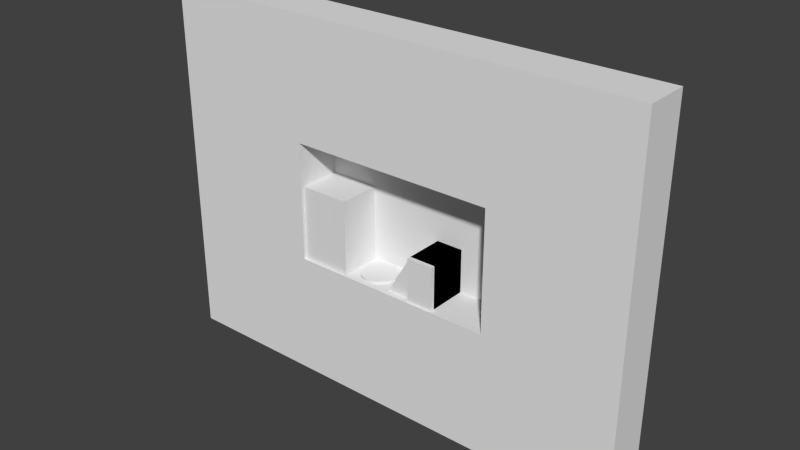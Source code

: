 # Source: 021.blend  (saved by Blender 2.59.0; exported with 4.5.12 LTS)
import bpy
from mathutils import Matrix  # noqa: F401  (used for matrix-valued properties, if any)

bpy.ops.wm.read_factory_settings(use_empty=True)
scene = bpy.context.scene
scene.name = 'Scene'

# ---- collections
col_collection_1 = bpy.data.collections.new('Collection 1'); scene.collection.children.link(col_collection_1)

# ---- materials (node trees are filled in below, after node groups)
mat_purplewalls = bpy.data.materials.new('PurpleWalls')
mat_purplewalls.alpha_threshold = 0.0
mat_purplewalls.use_transparent_shadow = False
mat_purplewalls.roughness = 0.5
mat_purplewalls.line_color = (0.0, 0.0, 0.0, 1.0)
mat_backwall = bpy.data.materials.new('BackWall')
mat_backwall.alpha_threshold = 0.0
mat_backwall.use_transparent_shadow = False
mat_backwall.roughness = 0.5
mat_backwall.line_color = (0.0, 0.0, 0.0, 1.0)

# ---- material node trees

# ---- world
world_world = bpy.data.worlds.new('World'); scene.world = world_world
world_world.color = (0.05088, 0.05088, 0.05088)
world_world.use_sun_shadow = False
world_world.sun_shadow_jitter_overblur = 0.0
world_world.cycles.sampling_method = 'MANUAL'
world_world.cycles.sample_map_resolution = 256

# ---- meshes
me_cube_004 = bpy.data.meshes.new('Cube.004')
me_cube_004.from_pydata([(1.782, 1.5, -2.906), (1.782, -1.772, -2.906), (-1.192e-07, -1.772, -2.906), (5.96e-07, 1.5, -2.906), (1.782, 1.5, 0.0), (1.782, -1.772, 0.0), (-3.576e-07, -1.772, 0.0), (3.576e-07, 1.5, 0.0)], [], [(0, 1, 2, 3), (4, 7, 6, 5), (0, 4, 5, 1), (1, 5, 6, 2), (2, 6, 7, 3), (4, 0, 3, 7)])
_uv = me_cube_004.uv_layers.new(name='UVTex')
_uv.uv.foreach_set('vector', [0.13, 0.2299, 0.13, -0.5348, -0.8857, -0.5348, -0.8857, 0.2299, 0.13, 0.2299, -0.8857, 0.2299, -0.8857, -0.5348, 0.13, -0.5348, 0.3545, 0.2493, 0.3545, 0.5147, -0.4102, 0.5147, -0.4102, 0.2493, 0.13, 0.2493, 0.13, 0.5147, -0.8857, 0.5147, -0.8857, 0.2493, 0.6094, 0.2493, 0.6094, 0.5147, 1.374, 0.5147, 1.374, 0.2493, 0.13, 0.004936, 0.13, -0.2606, -0.8857, -0.2606, -0.8857, 0.004936])
me_cube_004.materials.append(mat_purplewalls)
me_cube_004.use_remesh_preserve_volume = False
me_cube_004.use_remesh_preserve_attributes = False
me_cube_004.use_mirror_vertex_groups = False
me_cube_004.update()
me_plane_004 = bpy.data.meshes.new('Plane.004')
me_plane_004.from_pydata([(1.735, 8.284e-07, -3.585), (0.0, 6.719e-08, -3.585), (0.0, 1.549e-11, 0.0), (1.735, 7.612e-07, 0.0)], [], [(0, 3, 2, 1)])
me_plane_004.use_remesh_preserve_volume = False
me_plane_004.use_remesh_preserve_attributes = False
me_plane_004.use_mirror_vertex_groups = False
me_plane_004.update()
me_cube_003 = bpy.data.meshes.new('Cube.003')
me_cube_003.from_pydata([(1.782, 1.5, -3.867), (1.782, -1.5, -3.867), (-1.192e-07, -1.5, -3.867), (5.96e-07, 1.5, -3.867), (1.782, 1.5, 0.0), (1.782, -1.5, 0.0), (-3.576e-07, -1.5, 0.0), (3.576e-07, 1.5, 0.0)], [], [(0, 1, 2, 3), (4, 7, 6, 5), (0, 4, 5, 1), (1, 5, 6, 2), (2, 6, 7, 3), (4, 0, 3, 7)])
_uv = me_cube_003.uv_layers.new(name='UVTex')
_uv.uv.foreach_set('vector', [0.13, 0.2299, 0.13, -0.5348, -0.8857, -0.5348, -0.8857, 0.2299, 0.13, 0.2299, -0.8857, 0.2299, -0.8857, -0.5348, 0.13, -0.5348, 0.3545, 0.2493, 0.3545, 0.5147, -0.4102, 0.5147, -0.4102, 0.2493, 0.13, 0.2493, 0.13, 0.5147, -0.8857, 0.5147, -0.8857, 0.2493, 0.6094, 0.2493, 0.6094, 0.5147, 1.374, 0.5147, 1.374, 0.2493, 0.13, 0.004936, 0.13, -0.2606, -0.8857, -0.2606, -0.8857, 0.004936])
me_cube_003.materials.append(mat_purplewalls)
me_cube_003.use_remesh_preserve_volume = False
me_cube_003.use_remesh_preserve_attributes = False
me_cube_003.use_mirror_vertex_groups = False
me_cube_003.update()
me_cube_002 = bpy.data.meshes.new('Cube.002')
me_cube_002.from_pydata([(1.782, 1.5, -2.906), (1.782, -1.5, -2.906), (-1.192e-07, -1.5, -2.906), (5.96e-07, 1.5, -2.906), (1.782, 1.5, 0.0), (1.782, -1.5, 0.0), (-3.576e-07, -1.5, 0.0), (3.576e-07, 1.5, 0.0)], [], [(0, 1, 2, 3), (4, 7, 6, 5), (0, 4, 5, 1), (1, 5, 6, 2), (2, 6, 7, 3), (4, 0, 3, 7)])
_uv = me_cube_002.uv_layers.new(name='UVTex')
_uv.uv.foreach_set('vector', [0.13, 0.2299, 0.13, -0.5348, -0.8857, -0.5348, -0.8857, 0.2299, 0.13, 0.2299, -0.8857, 0.2299, -0.8857, -0.5348, 0.13, -0.5348, 0.3545, 0.2493, 0.3545, 0.5147, -0.4102, 0.5147, -0.4102, 0.2493, 0.13, 0.2493, 0.13, 0.5147, -0.8857, 0.5147, -0.8857, 0.2493, 0.6094, 0.2493, 0.6094, 0.5147, 1.374, 0.5147, 1.374, 0.2493, 0.13, 0.004936, 0.13, -0.2606, -0.8857, -0.2606, -0.8857, 0.004936])
me_cube_002.materials.append(mat_purplewalls)
me_cube_002.use_remesh_preserve_volume = False
me_cube_002.use_remesh_preserve_attributes = False
me_cube_002.use_mirror_vertex_groups = False
me_cube_002.update()
me_cube_001 = bpy.data.meshes.new('Cube.001')
me_cube_001.from_pydata([(-0.06207, 1.5, -3.85), (-0.06207, -1.5, -3.85), (-3.555, -1.5, -3.85), (-3.555, 1.5, -3.85), (-0.06207, 1.5, 1.122), (-0.06207, -1.5, 1.122), (-3.555, -1.5, 1.122), (-3.555, 1.5, 1.122)], [], [(0, 1, 2, 3), (4, 7, 6, 5), (0, 4, 5, 1), (1, 5, 6, 2), (2, 6, 7, 3), (4, 0, 3, 7)])
_uv = me_cube_001.uv_layers.new(name='UVTex')
_uv.uv.foreach_set('vector', [0.09243, 0.4237, 0.09243, -0.3263, -1.659, -0.3263, -1.659, 0.4237, 0.09243, 0.4237, -1.659, 0.4237, -1.659, -0.3263, 0.09243, -0.3263, 0.01476, 0.4937, 0.01476, 1.498, -0.7352, 1.498, -0.7352, 0.4937, 0.09243, 0.4937, 0.09243, 1.498, -1.659, 1.498, -1.659, 0.4937, 0.2648, 0.4937, 0.2648, 1.498, 1.015, 1.498, 1.015, 0.4937, 0.09243, 0.4976, 0.09243, -0.5063, -1.659, -0.5063, -1.659, 0.4976])
me_cube_001.materials.append(mat_purplewalls)
me_cube_001.use_remesh_preserve_volume = False
me_cube_001.use_remesh_preserve_attributes = False
me_cube_001.use_mirror_vertex_groups = False
me_cube_001.update()
me_cube = bpy.data.meshes.new('Cube')
me_cube.from_pydata([(6.891, 1.5, -3.972), (6.891, -1.5, -3.972), (-6.891, -1.5, -3.972), (-6.891, 1.5, -3.972), (6.891, 1.5, 3.972), (6.891, -1.5, 3.972), (-6.891, -1.5, 3.972), (-6.891, 1.5, 3.972), (15.84, -1.5, 3.972), (15.84, 1.5, 3.972), (15.84, -1.5, -3.972), (15.84, 1.5, -3.972), (-16.71, 1.5, 3.972), (-16.71, -1.5, 3.972), (-16.71, 1.5, -3.972), (-16.71, -1.5, -3.972), (-16.71, -1.5, 12.06), (-16.71, 1.5, 12.06), (15.84, 1.5, 12.06), (15.84, -1.5, 12.06), (-6.891, 1.5, 12.06), (-6.891, -1.5, 12.06), (6.891, -1.5, 12.06), (6.891, 1.5, 12.06), (-16.71, -1.5, -12.28), (-16.71, 1.5, -12.28), (15.84, 1.5, -12.28), (15.84, -1.5, -12.28), (-6.891, 1.5, -12.28), (-6.891, -1.5, -12.28), (6.891, -1.5, -12.28), (6.891, 1.5, -12.28)], [], [(0, 4, 9, 11), (5, 1, 10, 8), (11, 9, 8, 10), (7, 3, 14, 12), (2, 6, 13, 15), (15, 13, 12, 14), (12, 13, 16, 17), (13, 6, 21, 16), (7, 12, 17, 20), (8, 9, 18, 19), (5, 8, 19, 22), (9, 4, 23, 18), (4, 7, 20, 23), (6, 5, 22, 21), (23, 20, 21, 22), (23, 22, 19, 18), (21, 20, 17, 16), (15, 14, 25, 24), (2, 15, 24, 29), (14, 3, 28, 25), (11, 10, 27, 26), (10, 1, 30, 27), (0, 11, 26, 31), (3, 0, 31, 28), (1, 2, 29, 30), (31, 30, 29, 28), (30, 31, 26, 27), (28, 29, 24, 25), (2, 3, 7, 6), (4, 5, 6, 7), (0, 1, 5, 4), (1, 0, 3, 2)])
_uv = me_cube.uv_layers.new(name='UVTex')
_uv.uv.foreach_set('vector', [0.7376, 0.4894, 0.7376, 2.475, 2.976, 2.475, 2.976, 0.4894, 1.38, 0.9946, 1.38, 0.01048, 2.489, 0.01048, 2.489, 0.9946, 0.3824, 0.4894, 0.3824, 2.475, -0.3675, 2.475, -0.3675, 0.4894, 0.292, 0.4756, 0.292, -1.51, -2.163, -1.51, -2.163, 0.4756, -0.3278, 0.01048, -0.3278, 0.9946, -1.544, 0.9946, -1.544, 0.01048, 0.6324, 0.4894, 0.6324, 2.475, 1.382, 2.475, 1.382, 0.4894, 0.3824, 0.4756, -0.3675, 0.4756, -0.3675, 2.497, 0.3824, 2.497, -1.544, 0.9946, -0.3278, 0.9946, -0.3278, 1.996, -1.544, 1.996, 0.292, 0.4756, -2.163, 0.4756, -2.163, 2.497, 0.292, 2.497, 0.6324, 0.4756, 1.382, 0.4756, 1.382, 2.497, 0.6324, 2.497, 1.38, 0.9946, 2.489, 0.9946, 2.489, 1.996, 1.38, 1.996, 0.4758, 0.4756, -1.762, 0.4756, -1.762, 2.497, 0.4758, 2.497, 0.7376, 0.4756, -2.708, 0.4756, -2.708, 2.497, 0.7376, 2.497, -0.3278, 0.9946, 1.38, 0.9946, 1.38, 1.996, -0.3278, 1.996, 0.7376, 0.3527, -2.708, 0.3527, -2.708, -0.3972, 0.7376, -0.3972, 0.7376, 0.3527, 0.7376, -0.3972, 2.976, -0.3972, 2.976, 0.3527, 0.292, 0.6027, 0.292, 1.353, -2.163, 1.353, -2.163, 0.6027, 0.6324, 0.4894, 1.382, 0.4894, 1.382, -1.586, 0.6324, -1.586, -0.3278, 0.01048, -1.544, 0.01048, -1.544, -1.018, -0.3278, -1.018, 0.3372, 0.4894, 2.792, 0.4894, 2.792, -1.586, 0.3372, -1.586, 0.3824, 0.4894, -0.3675, 0.4894, -0.3675, -1.586, 0.3824, -1.586, 2.489, 0.01048, 1.38, 0.01048, 1.38, -1.018, 2.489, -1.018, 0.7376, 0.4894, 2.976, 0.4894, 2.976, -1.586, 0.7376, -1.586, 0.292, 0.4894, 3.737, 0.4894, 3.737, -1.586, 0.292, -1.586, 1.38, 0.01048, -0.3278, 0.01048, -0.3278, -1.018, 1.38, -1.018, 0.7376, 0.3527, 0.7376, -0.3972, -2.708, -0.3972, -2.708, 0.3527, 0.7376, 0.6027, 0.7376, 1.353, 2.976, 1.353, 2.976, 0.6027, 0.292, 0.3527, 0.292, -0.3972, -2.163, -0.3972, -2.163, 0.3527, 0.6324, 0.4894, 1.382, 0.4894, 1.382, 2.475, 0.6324, 2.475, 0.7376, 0.3527, 0.7376, -0.3972, -2.708, -0.3972, -2.708, 0.3527, 0.3824, 0.4894, -0.3675, 0.4894, -0.3675, 2.475, 0.3824, 2.475, 0.7376, 0.6027, 0.7376, 1.353, -2.708, 1.353, -2.708, 0.6027])
me_cube.materials.append(mat_purplewalls)
me_cube.use_remesh_preserve_volume = False
me_cube.use_remesh_preserve_attributes = False
me_cube.use_mirror_vertex_groups = False
me_cube.update()
me_plane_003 = bpy.data.meshes.new('Plane.003')
me_plane_003.from_pydata([(1.735, 8.284e-07, -2.905), (0.0, 6.719e-08, -2.905), (0.0, 1.549e-11, 0.0), (1.735, 7.612e-07, 0.0)], [], [(0, 3, 2, 1)])
me_plane_003.use_remesh_preserve_volume = False
me_plane_003.use_remesh_preserve_attributes = False
me_plane_003.use_mirror_vertex_groups = False
me_plane_003.update()
me_plane_002 = bpy.data.meshes.new('Plane.002')
me_plane_002.from_pydata([(14.0, 4.887e-07, -1.0), (0.0, -2.725e-07, -1.0), (0.0, -3.397e-07, 0.0), (14.0, 4.215e-07, 0.0)], [], [(0, 3, 2, 1)])
me_plane_002.use_remesh_preserve_volume = False
me_plane_002.use_remesh_preserve_attributes = False
me_plane_002.use_mirror_vertex_groups = False
me_plane_002.update()
me_plane_001 = bpy.data.meshes.new('Plane.001')
me_plane_001.from_pydata([(1.0, 4.887e-07, -10.0), (0.0, -2.725e-07, -10.0), (0.0, -3.397e-07, 0.0), (1.0, 4.215e-07, 0.0)], [], [(0, 3, 2, 1)])
me_plane_001.use_remesh_preserve_volume = False
me_plane_001.use_remesh_preserve_attributes = False
me_plane_001.use_mirror_vertex_groups = False
me_plane_001.update()
me_plane = bpy.data.meshes.new('Plane')
me_plane.from_pydata([(7.5, 8.941e-08, 4.984), (7.5, -8.941e-08, -4.984), (-8.5, -8.941e-08, -4.984), (-8.5, 8.941e-08, 4.984)], [], [(0, 3, 2, 1)])
_uv = me_plane.uv_layers.new(name='UVTex')
_uv.uv.foreach_set('vector', [1.204, 0.9718, 0.2161, 0.9718, 0.2161, 0.3562, 1.204, 0.3562])
me_plane.materials.append(mat_backwall)
me_plane.use_remesh_preserve_volume = False
me_plane.use_remesh_preserve_attributes = False
me_plane.use_mirror_vertex_groups = False
me_plane.update()
me_plane_014 = bpy.data.meshes.new('Plane.014')
me_plane_014.from_pydata([(1.0, 4.887e-07, -10.0), (0.0, -2.725e-07, -10.0), (0.0, -3.397e-07, 0.0), (1.0, 4.215e-07, 0.0)], [], [(0, 3, 2, 1)])
me_plane_014.use_remesh_preserve_volume = False
me_plane_014.use_remesh_preserve_attributes = False
me_plane_014.use_mirror_vertex_groups = False
me_plane_014.update()
me_plane_013 = bpy.data.meshes.new('Plane.013')
me_plane_013.from_pydata([(14.0, 4.887e-07, -1.0), (0.0, -2.725e-07, -1.0), (0.0, -3.397e-07, 0.0), (14.0, 4.215e-07, 0.0)], [], [(0, 3, 2, 1)])
me_plane_013.use_remesh_preserve_volume = False
me_plane_013.use_remesh_preserve_attributes = False
me_plane_013.use_mirror_vertex_groups = False
me_plane_013.update()
me_plane_010 = bpy.data.meshes.new('Plane.010')
me_plane_010.from_pydata([(3.475, 4.887e-07, -5.886), (0.0, -2.725e-07, -5.886), (0.0, -3.397e-07, -0.9029), (3.475, 4.215e-07, -0.9029)], [], [(0, 3, 2, 1)])
me_plane_010.use_remesh_preserve_volume = False
me_plane_010.use_remesh_preserve_attributes = False
me_plane_010.use_mirror_vertex_groups = False
me_plane_010.update()
me_plane_005 = bpy.data.meshes.new('Plane.005')
me_plane_005.from_pydata([(6.319e-07, 1.19, -0.09587), (0.3079, 1.149, -0.09587), (0.5948, 1.03, -0.09587), (0.8411, 0.8411, -0.09587), (1.03, 0.5948, -0.09587), (1.149, 0.3079, -0.09587), (1.19, 9.963e-08, -0.09587), (1.149, -0.3079, -0.09587), (1.03, -0.5948, -0.09587), (0.8411, -0.8411, -0.09587), (0.5948, -1.03, -0.09587), (0.3079, -1.149, -0.09587), (6.319e-07, -1.19, -0.09587), (-0.3079, -1.149, -0.09587), (-0.5948, -1.03, -0.09587), (-0.8411, -0.8411, -0.09587), (-1.03, -0.5948, -0.09587), (-1.149, -0.3079, -0.09587), (-1.19, -5.429e-07, -0.09587), (-1.149, 0.3079, -0.09587), (-1.03, 0.5948, -0.09587), (-0.8411, 0.8411, -0.09587), (-0.5948, 1.03, -0.09587), (-0.3079, 1.149, -0.09587), (-5.226e-07, 1.19, 0.09587), (0.3079, 1.149, 0.09587), (0.5948, 1.03, 0.09587), (0.8411, 0.8411, 0.09587), (1.03, 0.5948, 0.09587), (1.149, 0.3079, 0.09587), (1.19, 1.279e-06, 0.09587), (1.149, -0.3079, 0.09587), (1.03, -0.5948, 0.09587), (0.8411, -0.8411, 0.09587), (0.5948, -1.03, 0.09587), (0.3079, -1.149, 0.09587), (-5.226e-07, -1.19, 0.09587), (-0.3079, -1.149, 0.09587), (-0.5948, -1.03, 0.09587), (-0.8411, -0.8411, 0.09587), (-1.03, -0.5948, 0.09587), (-1.149, -0.3079, 0.09587), (-1.19, 4.173e-06, 0.09587), (-1.149, 0.3079, 0.09587), (-1.03, 0.5948, 0.09587), (-0.8411, 0.8411, 0.09587), (-0.5948, 1.03, 0.09587), (-0.3079, 1.149, 0.09587), (6.319e-07, 8.784e-09, -0.09587), (6.119e-07, -1.909e-08, 0.09587)], [], [(48, 0, 1), (49, 25, 24), (48, 1, 2), (49, 26, 25), (48, 2, 3), (49, 27, 26), (48, 3, 4), (49, 28, 27), (48, 4, 5), (49, 29, 28), (48, 5, 6), (49, 30, 29), (48, 6, 7), (49, 31, 30), (48, 7, 8), (49, 32, 31), (48, 8, 9), (49, 33, 32), (48, 9, 10), (49, 34, 33), (48, 10, 11), (49, 35, 34), (48, 11, 12), (49, 36, 35), (48, 12, 13), (49, 37, 36), (48, 13, 14), (49, 38, 37), (48, 14, 15), (49, 39, 38), (48, 15, 16), (49, 40, 39), (48, 16, 17), (49, 41, 40), (48, 17, 18), (49, 42, 41), (48, 18, 19), (49, 43, 42), (48, 19, 20), (49, 44, 43), (48, 20, 21), (49, 45, 44), (48, 21, 22), (49, 46, 45), (48, 22, 23), (49, 47, 46), (23, 0, 48), (49, 24, 47), (0, 24, 25, 1), (1, 25, 26, 2), (2, 26, 27, 3), (3, 27, 28, 4), (4, 28, 29, 5), (5, 29, 30, 6), (6, 30, 31, 7), (7, 31, 32, 8), (8, 32, 33, 9), (9, 33, 34, 10), (10, 34, 35, 11), (11, 35, 36, 12), (12, 36, 37, 13), (13, 37, 38, 14), (14, 38, 39, 15), (15, 39, 40, 16), (16, 40, 41, 17), (17, 41, 42, 18), (18, 42, 43, 19), (19, 43, 44, 20), (20, 44, 45, 21), (21, 45, 46, 22), (22, 46, 47, 23), (24, 0, 23, 47)])
me_plane_005.use_remesh_preserve_volume = False
me_plane_005.use_remesh_preserve_attributes = False
me_plane_005.use_mirror_vertex_groups = False
me_plane_005.update()

# ---- objects
ob_empty_007 = bpy.data.objects.new('Empty.007', None)
ob_empty_006 = bpy.data.objects.new('Empty.006', None)
ob_cube_004 = bpy.data.objects.new('Cube.004', me_cube_004)
ob_plane_004 = bpy.data.objects.new('Plane.004', me_plane_004)
ob_cube_003 = bpy.data.objects.new('Cube.003', me_cube_003)
ob_empty_005 = bpy.data.objects.new('Empty.005', None)
ob_cube_002 = bpy.data.objects.new('Cube.002', me_cube_002)
ob_cube_001 = bpy.data.objects.new('Cube.001', me_cube_001)
ob_cube = bpy.data.objects.new('Cube', me_cube)
ob_plane_003 = bpy.data.objects.new('Plane.003', me_plane_003)
ob_empty_004 = bpy.data.objects.new('Empty.004', None)
ob_empty_001 = bpy.data.objects.new('Empty.001', None)
ob_plane_001 = bpy.data.objects.new('Plane.001', me_plane_002)
ob_plane_008 = bpy.data.objects.new('Plane.008', me_plane_001)
ob_plane = bpy.data.objects.new('Plane', me_plane)
ob_plane_007 = bpy.data.objects.new('Plane.007', me_plane_014)
ob_plane_006 = bpy.data.objects.new('Plane.006', me_plane_013)
ob_plane_002 = bpy.data.objects.new('Plane.002', me_plane_010)
ob_plane_005 = bpy.data.objects.new('Plane.005', me_plane_005)
ob_empty_003 = bpy.data.objects.new('Empty.003', None)
ob_empty_002 = bpy.data.objects.new('Empty.002', None)
ob_empty = bpy.data.objects.new('Empty', None)

# ---- transforms, parenting, visibility, modifiers, constraints
ob_empty_007.location = (2.575, -0.0006699, 0.3)
ob_empty_007.scale = (0.5, 0.5, 0.5)
ob_empty_007.empty_image_offset = (0.0, 0.0)
ob_empty_007.lineart.crease_threshold = 0.0
ob_empty_006.location = (2.575, -0.0006699, -0.6)
ob_empty_006.scale = (0.5, 0.5, 0.5)
ob_empty_006.empty_image_offset = (0.0, 0.0)
ob_empty_006.lineart.crease_threshold = 0.0
ob_cube_004.location = (1.457, 0.4212, -1.052)
ob_cube_004.lineart.crease_threshold = 0.0
ob_plane_004.location = (1.494, -0.0006698, -1.076)
ob_plane_004.rotation_euler = (0.0, 0.5236, 0.0)
ob_plane_004.lineart.crease_threshold = 0.0
ob_cube_003.location = (1.457, 0.4212, -1.052)
ob_cube_003.rotation_euler = (0.0, 0.5236, 0.0)
ob_cube_003.lineart.crease_threshold = 0.0
ob_empty_005.location = (2.575, -0.00067, 3.26)
ob_empty_005.rotation_euler = (-1.344e-07, 0.0, 0.0)
ob_empty_005.scale = (1.0, 0.5, 0.5)
ob_empty_005.empty_image_offset = (0.0, 0.0)
ob_empty_005.lineart.crease_threshold = 0.0
ob_cube_002.location = (1.457, 0.4212, -1.052)
ob_cube_002.lineart.crease_threshold = 0.0
ob_cube_001.location = (-3.437, 0.2036, -0.08594)
ob_cube_001.lineart.crease_threshold = 0.0
ob_cube.location = (0.02961, -3.095e-07, 0.01909)
ob_cube.lineart.crease_threshold = 0.0
ob_plane_003.location = (1.494, -0.0006698, -1.076)
ob_plane_003.lineart.crease_threshold = 0.0
ob_empty_004.location = (5.172, -0.00067, -3.185)
ob_empty_004.rotation_euler = (-1.344e-07, 0.0, 0.0)
ob_empty_004.scale = (0.5, 0.5, 0.5)
ob_empty_004.empty_image_offset = (0.0, 0.0)
ob_empty_004.lineart.crease_threshold = 0.0
ob_empty_001.location = (2.575, -0.0006699, 1.727)
ob_empty_001.scale = (0.5, 0.5, 0.5)
ob_empty_001.empty_image_offset = (0.0, 0.0)
ob_empty_001.lineart.crease_threshold = 0.0
ob_plane_001.location = (-7.0, -0.00067, -4.0)
ob_plane_001.lineart.crease_threshold = 0.0
ob_plane_008.location = (7.0, -0.00067, 5.0)
ob_plane_008.lineart.crease_threshold = 0.0
ob_plane.location = (0.6162, 1.5, -0.06051)
ob_plane.lineart.crease_threshold = 0.0
ob_plane_007.location = (-8.0, -0.00067, 5.0)
ob_plane_007.lineart.crease_threshold = 0.0
ob_plane_006.location = (-7.0, -0.00067, 5.0)
ob_plane_006.lineart.crease_threshold = 0.0
ob_plane_002.location = (-7.0, -0.00067, 1.928)
ob_plane_002.lineart.crease_threshold = 0.0
ob_plane_005.location = (-1.868, 0.0341, -3.864)
ob_plane_005.rotation_euler = (-1.46e-07, 3.142, 0.0)
ob_plane_005.lineart.crease_threshold = 0.0
ob_empty_003.location = (5.172, -0.00067, -0.8216)
ob_empty_003.scale = (0.5, 0.5, 0.5)
ob_empty_003.empty_image_offset = (0.0, 0.0)
ob_empty_003.lineart.crease_threshold = 0.0
ob_empty_002.location = (-0.1417, -0.00067, -1.246)
ob_empty_002.scale = (0.5, 0.5, 0.5)
ob_empty_002.empty_image_offset = (0.0, 0.0)
ob_empty_002.lineart.crease_threshold = 0.0
ob_empty.location = (-5.017, -0.00067, 2.414)
ob_empty.scale = (0.5, 0.5, 0.5)
ob_empty.empty_image_offset = (0.0, 0.0)
ob_empty.lineart.crease_threshold = 0.0

# ---- collection membership
col_collection_1.objects.link(ob_empty_007)
col_collection_1.objects.link(ob_empty_006)
col_collection_1.objects.link(ob_cube_004)
col_collection_1.objects.link(ob_plane_004)
col_collection_1.objects.link(ob_cube_003)
col_collection_1.objects.link(ob_empty_005)
col_collection_1.objects.link(ob_cube_002)
col_collection_1.objects.link(ob_cube_001)
col_collection_1.objects.link(ob_cube)
col_collection_1.objects.link(ob_plane_003)
col_collection_1.objects.link(ob_empty_004)
col_collection_1.objects.link(ob_empty_001)
col_collection_1.objects.link(ob_plane_001)
col_collection_1.objects.link(ob_plane_008)
col_collection_1.objects.link(ob_plane)
col_collection_1.objects.link(ob_plane_007)
col_collection_1.objects.link(ob_plane_006)
col_collection_1.objects.link(ob_plane_002)
col_collection_1.objects.link(ob_plane_005)
col_collection_1.objects.link(ob_empty_003)
col_collection_1.objects.link(ob_empty_002)
col_collection_1.objects.link(ob_empty)

# ---- scene / render settings (as saved in the file)
scene.frame_start = 1; scene.frame_end = 250; scene.frame_set(235)
scene.render.engine = 'BLENDER_EEVEE_NEXT'
scene.render.image_settings.color_mode = 'RGB'
scene.render.image_settings.compression = 90
scene.render.resolution_percentage = 50
scene.render.dither_intensity = 0.0
scene.render.bake_margin = 2
scene.render.bake_bias = 0.0
scene.cycles.use_denoising = False
scene.cycles.samples = 10
scene.cycles.sampling_pattern = 'TABULATED_SOBOL'
scene.cycles.light_sampling_threshold = 0.0
scene.cycles.use_adaptive_sampling = False
scene.cycles.use_light_tree = False
scene.cycles.blur_glossy = 0.0
scene.cycles.volume_bounces = 1
scene.cycles.pixel_filter_type = 'GAUSSIAN'
scene.cycles.sample_clamp_indirect = 0.0
scene.view_settings.view_transform = 'Standard'
bpy.context.view_layer.update()

# ---- added for rendering (the .blend has no active camera and no usable light): camera, sun
cam_auto = bpy.data.cameras.new('AutoCamera')
cam_auto.lens = 50.0
cam_auto.sensor_width = 36.0
cam_auto.clip_end = 1000.0
ob_auto_camera = bpy.data.objects.new('AutoCamera', cam_auto)
scene.collection.objects.link(ob_auto_camera)
ob_auto_camera.location = (37.3343, -45.0749, 30.1011)
ob_auto_camera.rotation_euler = (1.09748, -7.21219e-08, 0.694738)
scene.camera = ob_auto_camera
light_auto_sun = bpy.data.lights.new('AutoSun', 'SUN')
light_auto_sun.energy = 3.0
light_auto_sun.angle = 0.0523599
ob_auto_sun = bpy.data.objects.new('AutoSun', light_auto_sun)
scene.collection.objects.link(ob_auto_sun)
ob_auto_sun.rotation_euler = (0.872665, 0.174533, 0.523599)
bpy.context.view_layer.update()
